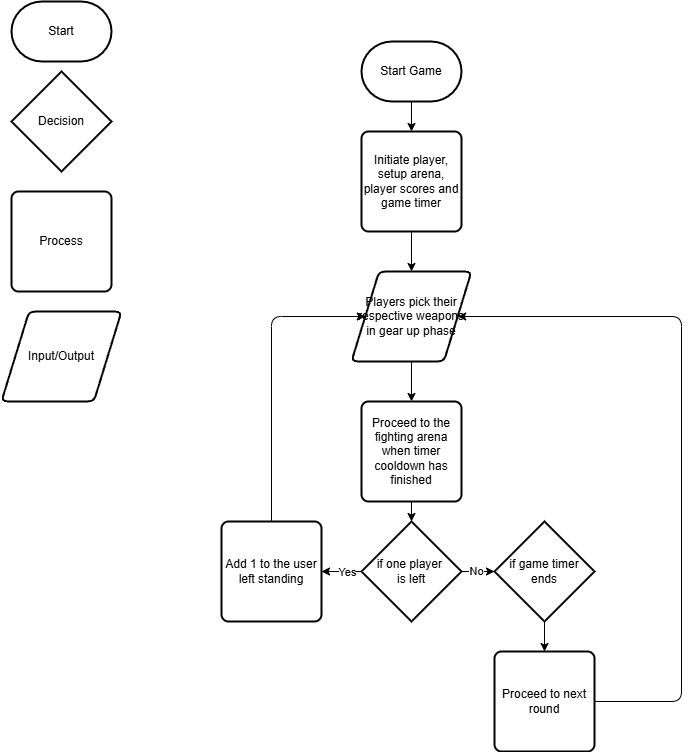

The diagram above was exported from draw.io. Its source (the exported page's mxGraphModel, read from the mxfile embedded in the PNG):
<mxGraphModel dx="717" dy="659" grid="1" gridSize="10" guides="1" tooltips="1" connect="1" arrows="1" fold="1" page="1" pageScale="1" pageWidth="850" pageHeight="1100" math="0" shadow="0">
  <root>
    <mxCell id="0" />
    <mxCell id="1" parent="0" />
    <mxCell id="2" value="Start" style="strokeWidth=2;html=1;shape=mxgraph.flowchart.terminator;whiteSpace=wrap;" parent="1" vertex="1">
      <mxGeometry x="20" y="10" width="100" height="60" as="geometry" />
    </mxCell>
    <mxCell id="27" value="" style="edgeStyle=none;html=1;" parent="1" source="3" target="26" edge="1">
      <mxGeometry relative="1" as="geometry" />
    </mxCell>
    <mxCell id="3" value="Initiate player, setup arena, player scores and game timer" style="rounded=1;whiteSpace=wrap;html=1;absoluteArcSize=1;arcSize=14;strokeWidth=2;" parent="1" vertex="1">
      <mxGeometry x="370" y="140" width="100" height="100" as="geometry" />
    </mxCell>
    <mxCell id="4" value="Decision" style="strokeWidth=2;html=1;shape=mxgraph.flowchart.decision;whiteSpace=wrap;" parent="1" vertex="1">
      <mxGeometry x="20" y="80" width="100" height="100" as="geometry" />
    </mxCell>
    <mxCell id="5" value="Input/Output" style="shape=parallelogram;html=1;strokeWidth=2;perimeter=parallelogramPerimeter;whiteSpace=wrap;rounded=1;arcSize=12;size=0.23;" parent="1" vertex="1">
      <mxGeometry x="10" y="320" width="120" height="90" as="geometry" />
    </mxCell>
    <mxCell id="12" value="" style="edgeStyle=none;html=1;" parent="1" source="6" edge="1">
      <mxGeometry relative="1" as="geometry">
        <mxPoint x="420" y="140" as="targetPoint" />
      </mxGeometry>
    </mxCell>
    <mxCell id="6" value="Start Game" style="strokeWidth=2;html=1;shape=mxgraph.flowchart.terminator;whiteSpace=wrap;" parent="1" vertex="1">
      <mxGeometry x="370" y="50" width="100" height="60" as="geometry" />
    </mxCell>
    <mxCell id="25" value="" style="edgeStyle=none;html=1;" parent="1" source="8" target="17" edge="1">
      <mxGeometry relative="1" as="geometry" />
    </mxCell>
    <mxCell id="8" value="Proceed to the fighting arena when timer cooldown has finished" style="rounded=1;whiteSpace=wrap;html=1;absoluteArcSize=1;arcSize=14;strokeWidth=2;" parent="1" vertex="1">
      <mxGeometry x="370" y="410" width="100" height="100" as="geometry" />
    </mxCell>
    <mxCell id="9" value="Process" style="rounded=1;whiteSpace=wrap;html=1;absoluteArcSize=1;arcSize=14;strokeWidth=2;" parent="1" vertex="1">
      <mxGeometry x="20" y="200" width="100" height="100" as="geometry" />
    </mxCell>
    <mxCell id="34" style="edgeStyle=none;html=1;entryX=0;entryY=0.5;entryDx=0;entryDy=0;" parent="1" source="16" target="26" edge="1">
      <mxGeometry relative="1" as="geometry">
        <Array as="points">
          <mxPoint x="280" y="325" />
        </Array>
      </mxGeometry>
    </mxCell>
    <mxCell id="16" value="Add 1 to the user left standing" style="rounded=1;whiteSpace=wrap;html=1;absoluteArcSize=1;arcSize=14;strokeWidth=2;" parent="1" vertex="1">
      <mxGeometry x="230" y="530" width="100" height="100" as="geometry" />
    </mxCell>
    <mxCell id="18" value="" style="edgeStyle=none;html=1;" parent="1" source="17" target="16" edge="1">
      <mxGeometry relative="1" as="geometry" />
    </mxCell>
    <mxCell id="19" value="Yes" style="edgeLabel;html=1;align=center;verticalAlign=middle;resizable=0;points=[];" parent="18" vertex="1" connectable="0">
      <mxGeometry x="-0.2503" relative="1" as="geometry">
        <mxPoint as="offset" />
      </mxGeometry>
    </mxCell>
    <mxCell id="30" value="" style="edgeStyle=none;html=1;" parent="1" source="17" target="29" edge="1">
      <mxGeometry relative="1" as="geometry" />
    </mxCell>
    <mxCell id="31" value="No" style="edgeLabel;html=1;align=center;verticalAlign=middle;resizable=0;points=[];" parent="30" vertex="1" connectable="0">
      <mxGeometry x="-0.1519" y="1" relative="1" as="geometry">
        <mxPoint as="offset" />
      </mxGeometry>
    </mxCell>
    <mxCell id="17" value="if one player&amp;nbsp;&lt;div&gt;is left&lt;/div&gt;" style="strokeWidth=2;html=1;shape=mxgraph.flowchart.decision;whiteSpace=wrap;direction=south;" parent="1" vertex="1">
      <mxGeometry x="370" y="530" width="100" height="100" as="geometry" />
    </mxCell>
    <mxCell id="33" style="edgeStyle=none;html=1;entryX=1;entryY=0.5;entryDx=0;entryDy=0;" parent="1" source="24" target="26" edge="1">
      <mxGeometry relative="1" as="geometry">
        <Array as="points">
          <mxPoint x="690" y="710" />
          <mxPoint x="690" y="325" />
        </Array>
      </mxGeometry>
    </mxCell>
    <mxCell id="24" value="Proceed to next round" style="rounded=1;whiteSpace=wrap;html=1;absoluteArcSize=1;arcSize=14;strokeWidth=2;" parent="1" vertex="1">
      <mxGeometry x="503" y="660" width="100" height="100" as="geometry" />
    </mxCell>
    <mxCell id="28" value="" style="edgeStyle=none;html=1;" parent="1" source="26" target="8" edge="1">
      <mxGeometry relative="1" as="geometry" />
    </mxCell>
    <mxCell id="26" value="Players pick their respective weapons in gear up phase" style="shape=parallelogram;html=1;strokeWidth=2;perimeter=parallelogramPerimeter;whiteSpace=wrap;rounded=1;arcSize=12;size=0.23;" parent="1" vertex="1">
      <mxGeometry x="360" y="280" width="120" height="90" as="geometry" />
    </mxCell>
    <mxCell id="32" value="" style="edgeStyle=none;html=1;" parent="1" source="29" target="24" edge="1">
      <mxGeometry relative="1" as="geometry" />
    </mxCell>
    <mxCell id="29" value="if game timer ends" style="strokeWidth=2;html=1;shape=mxgraph.flowchart.decision;whiteSpace=wrap;direction=south;" parent="1" vertex="1">
      <mxGeometry x="503" y="530" width="100" height="100" as="geometry" />
    </mxCell>
  </root>
</mxGraphModel>